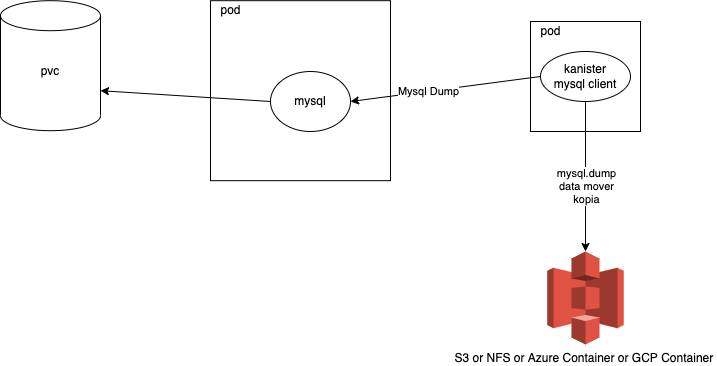

The diagram above was exported from draw.io. Its source (the exported page's mxGraphModel, read from the mxfile embedded in the PNG):
<mxGraphModel dx="1106" dy="747" grid="1" gridSize="10" guides="1" tooltips="1" connect="1" arrows="1" fold="1" page="1" pageScale="1" pageWidth="1600" pageHeight="900" math="0" shadow="0">
  <root>
    <mxCell id="0N000Atm6FBxeMEvNIB8-0" />
    <mxCell id="0N000Atm6FBxeMEvNIB8-1" parent="0N000Atm6FBxeMEvNIB8-0" />
    <mxCell id="0N000Atm6FBxeMEvNIB8-2" value="S3 or NFS or Azure Container or GCP Container&amp;nbsp;" style="outlineConnect=0;dashed=0;verticalLabelPosition=bottom;verticalAlign=top;align=center;html=1;shape=mxgraph.aws3.s3;fillColor=#E05243;gradientColor=none;" vertex="1" parent="0N000Atm6FBxeMEvNIB8-1">
      <mxGeometry x="676.75" y="370" width="76.5" height="93" as="geometry" />
    </mxCell>
    <mxCell id="0N000Atm6FBxeMEvNIB8-4" value="pvc&lt;br&gt;&amp;nbsp;&lt;br&gt;" style="shape=cylinder3;whiteSpace=wrap;html=1;boundedLbl=1;backgroundOutline=1;size=15;" vertex="1" parent="0N000Atm6FBxeMEvNIB8-1">
      <mxGeometry x="130" y="119.18" width="100" height="130" as="geometry" />
    </mxCell>
    <mxCell id="0N000Atm6FBxeMEvNIB8-5" value="" style="whiteSpace=wrap;html=1;aspect=fixed;" vertex="1" parent="0N000Atm6FBxeMEvNIB8-1">
      <mxGeometry x="340" y="119.18" width="180" height="180" as="geometry" />
    </mxCell>
    <mxCell id="0N000Atm6FBxeMEvNIB8-6" value="mysql" style="ellipse;whiteSpace=wrap;html=1;" vertex="1" parent="0N000Atm6FBxeMEvNIB8-1">
      <mxGeometry x="400" y="190" width="80" height="60" as="geometry" />
    </mxCell>
    <mxCell id="0N000Atm6FBxeMEvNIB8-7" value="" style="endArrow=classic;html=1;exitX=0;exitY=0.5;exitDx=0;exitDy=0;entryX=1;entryY=0;entryDx=0;entryDy=90;entryPerimeter=0;" edge="1" parent="0N000Atm6FBxeMEvNIB8-1" source="0N000Atm6FBxeMEvNIB8-6" target="0N000Atm6FBxeMEvNIB8-4">
      <mxGeometry width="50" height="50" relative="1" as="geometry">
        <mxPoint x="590" y="-0.8200000000000003" as="sourcePoint" />
        <mxPoint x="640" y="-50.82" as="targetPoint" />
      </mxGeometry>
    </mxCell>
    <mxCell id="0N000Atm6FBxeMEvNIB8-8" value="pod" style="text;html=1;align=center;verticalAlign=middle;resizable=0;points=[];autosize=1;" vertex="1" parent="0N000Atm6FBxeMEvNIB8-1">
      <mxGeometry x="340" y="119.18" width="40" height="20" as="geometry" />
    </mxCell>
    <mxCell id="0N000Atm6FBxeMEvNIB8-15" value="" style="whiteSpace=wrap;html=1;aspect=fixed;" vertex="1" parent="0N000Atm6FBxeMEvNIB8-1">
      <mxGeometry x="660" y="140" width="110" height="110" as="geometry" />
    </mxCell>
    <mxCell id="0N000Atm6FBxeMEvNIB8-18" value="" style="endArrow=classic;html=1;rounded=0;exitX=0;exitY=0.5;exitDx=0;exitDy=0;entryX=1;entryY=0.5;entryDx=0;entryDy=0;" edge="1" parent="0N000Atm6FBxeMEvNIB8-1" source="0N000Atm6FBxeMEvNIB8-22" target="0N000Atm6FBxeMEvNIB8-6">
      <mxGeometry width="50" height="50" relative="1" as="geometry">
        <mxPoint x="580" y="39.18" as="sourcePoint" />
        <mxPoint x="630" y="-10.82" as="targetPoint" />
      </mxGeometry>
    </mxCell>
    <mxCell id="0N000Atm6FBxeMEvNIB8-19" value="Mysql Dump" style="edgeLabel;html=1;align=center;verticalAlign=middle;resizable=0;points=[];" vertex="1" connectable="0" parent="0N000Atm6FBxeMEvNIB8-18">
      <mxGeometry x="0.1845" relative="1" as="geometry">
        <mxPoint as="offset" />
      </mxGeometry>
    </mxCell>
    <mxCell id="0N000Atm6FBxeMEvNIB8-20" value="" style="endArrow=classic;html=1;rounded=0;exitX=0.5;exitY=0;exitDx=0;exitDy=0;entryX=0.5;entryY=0;entryDx=0;entryDy=0;entryPerimeter=0;" edge="1" parent="0N000Atm6FBxeMEvNIB8-1" source="0N000Atm6FBxeMEvNIB8-22" target="0N000Atm6FBxeMEvNIB8-2">
      <mxGeometry width="50" height="50" relative="1" as="geometry">
        <mxPoint x="920" y="580" as="sourcePoint" />
        <mxPoint x="540" y="530" as="targetPoint" />
      </mxGeometry>
    </mxCell>
    <mxCell id="0N000Atm6FBxeMEvNIB8-21" value="mysql.dump&lt;br&gt;data mover&lt;br&gt;kopia" style="edgeLabel;html=1;align=center;verticalAlign=middle;resizable=0;points=[];" vertex="1" connectable="0" parent="0N000Atm6FBxeMEvNIB8-20">
      <mxGeometry x="0.1845" relative="1" as="geometry">
        <mxPoint y="16" as="offset" />
      </mxGeometry>
    </mxCell>
    <mxCell id="0N000Atm6FBxeMEvNIB8-22" value="kanister&lt;br&gt;mysql client" style="ellipse;whiteSpace=wrap;html=1;" vertex="1" parent="0N000Atm6FBxeMEvNIB8-1">
      <mxGeometry x="670" y="170" width="90" height="50" as="geometry" />
    </mxCell>
    <mxCell id="0N000Atm6FBxeMEvNIB8-23" value="pod" style="text;html=1;align=center;verticalAlign=middle;resizable=0;points=[];autosize=1;" vertex="1" parent="0N000Atm6FBxeMEvNIB8-1">
      <mxGeometry x="660" y="140" width="40" height="20" as="geometry" />
    </mxCell>
  </root>
</mxGraphModel>